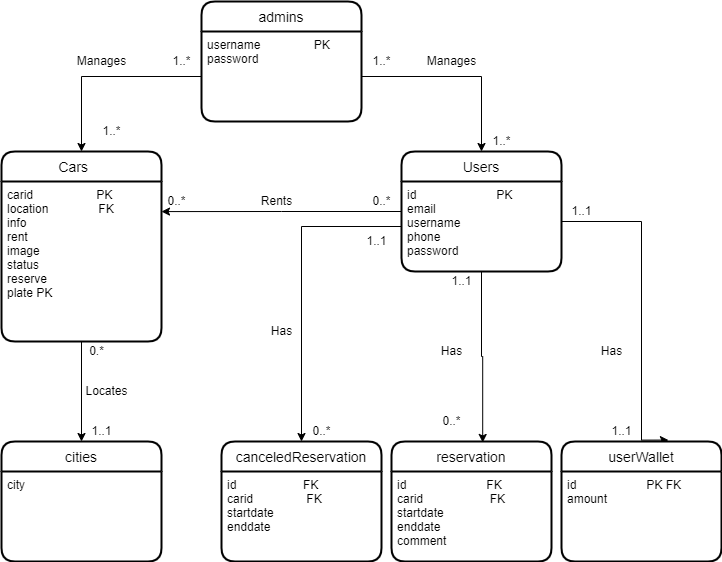

The diagram above was exported from draw.io. Its source (the exported page's mxGraphModel, read from the mxfile embedded in the PNG):
<mxGraphModel dx="997" dy="580" grid="1" gridSize="10" guides="1" tooltips="1" connect="1" arrows="1" fold="1" page="1" pageScale="1" pageWidth="827" pageHeight="1169" math="0" shadow="0">
  <root>
    <mxCell id="0" />
    <mxCell id="1" parent="0" />
    <mxCell id="HW3JP6o-GVQd1-gsivus-14" value="Cars    " style="swimlane;childLayout=stackLayout;horizontal=1;startSize=30;horizontalStack=0;rounded=1;fontSize=14;fontStyle=0;strokeWidth=2;resizeParent=0;resizeLast=1;shadow=0;dashed=0;align=center;" vertex="1" parent="1">
      <mxGeometry x="80" y="160" width="160" height="190" as="geometry" />
    </mxCell>
    <mxCell id="HW3JP6o-GVQd1-gsivus-15" value="carid                   PK&#10;location               FK&#10;info&#10;rent&#10;image&#10;status&#10;reserve&#10;plate PK" style="align=left;strokeColor=none;fillColor=none;spacingLeft=4;fontSize=12;verticalAlign=top;resizable=0;rotatable=0;part=1;" vertex="1" parent="HW3JP6o-GVQd1-gsivus-14">
      <mxGeometry y="30" width="160" height="160" as="geometry" />
    </mxCell>
    <mxCell id="HW3JP6o-GVQd1-gsivus-36" style="edgeStyle=orthogonalEdgeStyle;rounded=0;orthogonalLoop=1;jettySize=auto;html=1;entryX=0.57;entryY=0.008;entryDx=0;entryDy=0;entryPerimeter=0;" edge="1" parent="1" source="HW3JP6o-GVQd1-gsivus-17" target="HW3JP6o-GVQd1-gsivus-25">
      <mxGeometry relative="1" as="geometry" />
    </mxCell>
    <mxCell id="HW3JP6o-GVQd1-gsivus-37" style="edgeStyle=orthogonalEdgeStyle;rounded=0;orthogonalLoop=1;jettySize=auto;html=1;entryX=0.668;entryY=-0.012;entryDx=0;entryDy=0;entryPerimeter=0;" edge="1" parent="1" source="HW3JP6o-GVQd1-gsivus-17" target="HW3JP6o-GVQd1-gsivus-19">
      <mxGeometry relative="1" as="geometry">
        <Array as="points">
          <mxPoint x="720" y="230" />
          <mxPoint x="720" y="449" />
        </Array>
      </mxGeometry>
    </mxCell>
    <mxCell id="HW3JP6o-GVQd1-gsivus-41" style="edgeStyle=orthogonalEdgeStyle;rounded=0;orthogonalLoop=1;jettySize=auto;html=1;entryX=1;entryY=0.188;entryDx=0;entryDy=0;entryPerimeter=0;" edge="1" parent="1" source="HW3JP6o-GVQd1-gsivus-17" target="HW3JP6o-GVQd1-gsivus-15">
      <mxGeometry relative="1" as="geometry" />
    </mxCell>
    <mxCell id="HW3JP6o-GVQd1-gsivus-17" value="Users" style="swimlane;childLayout=stackLayout;horizontal=1;startSize=30;horizontalStack=0;rounded=1;fontSize=14;fontStyle=0;strokeWidth=2;resizeParent=0;resizeLast=1;shadow=0;dashed=0;align=center;" vertex="1" parent="1">
      <mxGeometry x="480" y="160" width="160" height="120" as="geometry" />
    </mxCell>
    <mxCell id="HW3JP6o-GVQd1-gsivus-18" value="id                        PK&#10;email &#10;username&#10;phone&#10;password" style="align=left;strokeColor=none;fillColor=none;spacingLeft=4;fontSize=12;verticalAlign=top;resizable=0;rotatable=0;part=1;" vertex="1" parent="HW3JP6o-GVQd1-gsivus-17">
      <mxGeometry y="30" width="160" height="90" as="geometry" />
    </mxCell>
    <mxCell id="HW3JP6o-GVQd1-gsivus-19" value="userWallet" style="swimlane;childLayout=stackLayout;horizontal=1;startSize=30;horizontalStack=0;rounded=1;fontSize=14;fontStyle=0;strokeWidth=2;resizeParent=0;resizeLast=1;shadow=0;dashed=0;align=center;" vertex="1" parent="1">
      <mxGeometry x="640" y="450" width="160" height="120" as="geometry" />
    </mxCell>
    <mxCell id="HW3JP6o-GVQd1-gsivus-20" value="id                     PK FK&#10;amount          " style="align=left;strokeColor=none;fillColor=none;spacingLeft=4;fontSize=12;verticalAlign=top;resizable=0;rotatable=0;part=1;" vertex="1" parent="HW3JP6o-GVQd1-gsivus-19">
      <mxGeometry y="30" width="160" height="90" as="geometry" />
    </mxCell>
    <mxCell id="HW3JP6o-GVQd1-gsivus-21" value="admins" style="swimlane;childLayout=stackLayout;horizontal=1;startSize=30;horizontalStack=0;rounded=1;fontSize=14;fontStyle=0;strokeWidth=2;resizeParent=0;resizeLast=1;shadow=0;dashed=0;align=center;" vertex="1" parent="1">
      <mxGeometry x="280" y="10" width="160" height="120" as="geometry" />
    </mxCell>
    <mxCell id="HW3JP6o-GVQd1-gsivus-22" value="username                PK&#10;password" style="align=left;strokeColor=none;fillColor=none;spacingLeft=4;fontSize=12;verticalAlign=top;resizable=0;rotatable=0;part=1;" vertex="1" parent="HW3JP6o-GVQd1-gsivus-21">
      <mxGeometry y="30" width="160" height="90" as="geometry" />
    </mxCell>
    <mxCell id="HW3JP6o-GVQd1-gsivus-23" value="cities" style="swimlane;childLayout=stackLayout;horizontal=1;startSize=30;horizontalStack=0;rounded=1;fontSize=14;fontStyle=0;strokeWidth=2;resizeParent=0;resizeLast=1;shadow=0;dashed=0;align=center;" vertex="1" parent="1">
      <mxGeometry x="80" y="450" width="160" height="120" as="geometry" />
    </mxCell>
    <mxCell id="HW3JP6o-GVQd1-gsivus-24" value="city" style="align=left;strokeColor=none;fillColor=none;spacingLeft=4;fontSize=12;verticalAlign=top;resizable=0;rotatable=0;part=1;" vertex="1" parent="HW3JP6o-GVQd1-gsivus-23">
      <mxGeometry y="30" width="160" height="90" as="geometry" />
    </mxCell>
    <mxCell id="HW3JP6o-GVQd1-gsivus-25" value="reservation" style="swimlane;childLayout=stackLayout;horizontal=1;startSize=30;horizontalStack=0;rounded=1;fontSize=14;fontStyle=0;strokeWidth=2;resizeParent=0;resizeLast=1;shadow=0;dashed=0;align=center;" vertex="1" parent="1">
      <mxGeometry x="470" y="450" width="160" height="120" as="geometry" />
    </mxCell>
    <mxCell id="HW3JP6o-GVQd1-gsivus-26" value="id                        FK&#10;carid                    FK&#10;startdate&#10;enddate&#10;comment&#10;" style="align=left;strokeColor=none;fillColor=none;spacingLeft=4;fontSize=12;verticalAlign=top;resizable=0;rotatable=0;part=1;" vertex="1" parent="HW3JP6o-GVQd1-gsivus-25">
      <mxGeometry y="30" width="160" height="90" as="geometry" />
    </mxCell>
    <mxCell id="HW3JP6o-GVQd1-gsivus-27" value="canceledReservation" style="swimlane;childLayout=stackLayout;horizontal=1;startSize=30;horizontalStack=0;rounded=1;fontSize=14;fontStyle=0;strokeWidth=2;resizeParent=0;resizeLast=1;shadow=0;dashed=0;align=center;" vertex="1" parent="1">
      <mxGeometry x="300" y="450" width="160" height="120" as="geometry" />
    </mxCell>
    <mxCell id="HW3JP6o-GVQd1-gsivus-28" value="id                    FK&#10;carid                FK&#10;startdate &#10;enddate&#10;" style="align=left;strokeColor=none;fillColor=none;spacingLeft=4;fontSize=12;verticalAlign=top;resizable=0;rotatable=0;part=1;" vertex="1" parent="HW3JP6o-GVQd1-gsivus-27">
      <mxGeometry y="30" width="160" height="90" as="geometry" />
    </mxCell>
    <mxCell id="HW3JP6o-GVQd1-gsivus-32" style="edgeStyle=orthogonalEdgeStyle;rounded=0;orthogonalLoop=1;jettySize=auto;html=1;entryX=0.5;entryY=0;entryDx=0;entryDy=0;" edge="1" parent="1" source="HW3JP6o-GVQd1-gsivus-22" target="HW3JP6o-GVQd1-gsivus-17">
      <mxGeometry relative="1" as="geometry">
        <mxPoint x="570" y="85" as="targetPoint" />
      </mxGeometry>
    </mxCell>
    <mxCell id="HW3JP6o-GVQd1-gsivus-33" style="edgeStyle=orthogonalEdgeStyle;rounded=0;orthogonalLoop=1;jettySize=auto;html=1;entryX=0.5;entryY=0;entryDx=0;entryDy=0;" edge="1" parent="1" source="HW3JP6o-GVQd1-gsivus-22" target="HW3JP6o-GVQd1-gsivus-14">
      <mxGeometry relative="1" as="geometry" />
    </mxCell>
    <mxCell id="HW3JP6o-GVQd1-gsivus-34" style="edgeStyle=orthogonalEdgeStyle;rounded=0;orthogonalLoop=1;jettySize=auto;html=1;entryX=0.5;entryY=0;entryDx=0;entryDy=0;" edge="1" parent="1" source="HW3JP6o-GVQd1-gsivus-15" target="HW3JP6o-GVQd1-gsivus-23">
      <mxGeometry relative="1" as="geometry" />
    </mxCell>
    <mxCell id="HW3JP6o-GVQd1-gsivus-35" style="edgeStyle=orthogonalEdgeStyle;rounded=0;orthogonalLoop=1;jettySize=auto;html=1;entryX=0.5;entryY=0;entryDx=0;entryDy=0;" edge="1" parent="1" source="HW3JP6o-GVQd1-gsivus-18" target="HW3JP6o-GVQd1-gsivus-27">
      <mxGeometry relative="1" as="geometry" />
    </mxCell>
    <mxCell id="HW3JP6o-GVQd1-gsivus-38" value="Manages" style="text;html=1;align=center;verticalAlign=middle;resizable=0;points=[];autosize=1;strokeColor=none;fillColor=none;" vertex="1" parent="1">
      <mxGeometry x="145" y="60" width="70" height="20" as="geometry" />
    </mxCell>
    <mxCell id="HW3JP6o-GVQd1-gsivus-39" value="Manages" style="text;html=1;align=center;verticalAlign=middle;resizable=0;points=[];autosize=1;strokeColor=none;fillColor=none;" vertex="1" parent="1">
      <mxGeometry x="495" y="60" width="70" height="20" as="geometry" />
    </mxCell>
    <mxCell id="HW3JP6o-GVQd1-gsivus-40" value="1..*" style="text;html=1;align=center;verticalAlign=middle;resizable=0;points=[];autosize=1;strokeColor=none;fillColor=none;" vertex="1" parent="1">
      <mxGeometry x="445" y="60" width="30" height="20" as="geometry" />
    </mxCell>
    <mxCell id="HW3JP6o-GVQd1-gsivus-42" value="Rents" style="text;html=1;align=center;verticalAlign=middle;resizable=0;points=[];autosize=1;strokeColor=none;fillColor=none;" vertex="1" parent="1">
      <mxGeometry x="330" y="200" width="50" height="20" as="geometry" />
    </mxCell>
    <mxCell id="HW3JP6o-GVQd1-gsivus-43" value="Has" style="text;html=1;align=center;verticalAlign=middle;resizable=0;points=[];autosize=1;strokeColor=none;fillColor=none;" vertex="1" parent="1">
      <mxGeometry x="340" y="330" width="40" height="20" as="geometry" />
    </mxCell>
    <mxCell id="HW3JP6o-GVQd1-gsivus-44" value="Has" style="text;html=1;align=center;verticalAlign=middle;resizable=0;points=[];autosize=1;strokeColor=none;fillColor=none;" vertex="1" parent="1">
      <mxGeometry x="510" y="350" width="40" height="20" as="geometry" />
    </mxCell>
    <mxCell id="HW3JP6o-GVQd1-gsivus-45" value="Has" style="text;html=1;align=center;verticalAlign=middle;resizable=0;points=[];autosize=1;strokeColor=none;fillColor=none;" vertex="1" parent="1">
      <mxGeometry x="670" y="350" width="40" height="20" as="geometry" />
    </mxCell>
    <mxCell id="HW3JP6o-GVQd1-gsivus-46" value="Locates" style="text;html=1;align=center;verticalAlign=middle;resizable=0;points=[];autosize=1;strokeColor=none;fillColor=none;" vertex="1" parent="1">
      <mxGeometry x="155" y="390" width="60" height="20" as="geometry" />
    </mxCell>
    <mxCell id="HW3JP6o-GVQd1-gsivus-47" value="1..*" style="text;html=1;align=center;verticalAlign=middle;resizable=0;points=[];autosize=1;strokeColor=none;fillColor=none;" vertex="1" parent="1">
      <mxGeometry x="175" y="130" width="30" height="20" as="geometry" />
    </mxCell>
    <mxCell id="HW3JP6o-GVQd1-gsivus-48" value="1..*" style="text;html=1;align=center;verticalAlign=middle;resizable=0;points=[];autosize=1;strokeColor=none;fillColor=none;" vertex="1" parent="1">
      <mxGeometry x="565" y="140" width="30" height="20" as="geometry" />
    </mxCell>
    <mxCell id="HW3JP6o-GVQd1-gsivus-49" value="1..*" style="text;html=1;align=center;verticalAlign=middle;resizable=0;points=[];autosize=1;strokeColor=none;fillColor=none;" vertex="1" parent="1">
      <mxGeometry x="245" y="60" width="30" height="20" as="geometry" />
    </mxCell>
    <mxCell id="HW3JP6o-GVQd1-gsivus-50" value="0..*" style="text;html=1;align=center;verticalAlign=middle;resizable=0;points=[];autosize=1;strokeColor=none;fillColor=none;" vertex="1" parent="1">
      <mxGeometry x="240" y="200" width="30" height="20" as="geometry" />
    </mxCell>
    <mxCell id="HW3JP6o-GVQd1-gsivus-51" value="0..*" style="text;html=1;align=center;verticalAlign=middle;resizable=0;points=[];autosize=1;strokeColor=none;fillColor=none;" vertex="1" parent="1">
      <mxGeometry x="445" y="200" width="30" height="20" as="geometry" />
    </mxCell>
    <mxCell id="HW3JP6o-GVQd1-gsivus-52" value="0.*" style="text;html=1;align=center;verticalAlign=middle;resizable=0;points=[];autosize=1;strokeColor=none;fillColor=none;" vertex="1" parent="1">
      <mxGeometry x="160" y="350" width="30" height="20" as="geometry" />
    </mxCell>
    <mxCell id="HW3JP6o-GVQd1-gsivus-53" value="1..1" style="text;html=1;align=center;verticalAlign=middle;resizable=0;points=[];autosize=1;strokeColor=none;fillColor=none;" vertex="1" parent="1">
      <mxGeometry x="160" y="430" width="40" height="20" as="geometry" />
    </mxCell>
    <mxCell id="HW3JP6o-GVQd1-gsivus-54" value="1..1" style="text;html=1;align=center;verticalAlign=middle;resizable=0;points=[];autosize=1;strokeColor=none;fillColor=none;" vertex="1" parent="1">
      <mxGeometry x="435" y="240" width="40" height="20" as="geometry" />
    </mxCell>
    <mxCell id="HW3JP6o-GVQd1-gsivus-55" value="0..*" style="text;html=1;align=center;verticalAlign=middle;resizable=0;points=[];autosize=1;strokeColor=none;fillColor=none;" vertex="1" parent="1">
      <mxGeometry x="385" y="430" width="30" height="20" as="geometry" />
    </mxCell>
    <mxCell id="HW3JP6o-GVQd1-gsivus-56" value="0..*" style="text;html=1;align=center;verticalAlign=middle;resizable=0;points=[];autosize=1;strokeColor=none;fillColor=none;" vertex="1" parent="1">
      <mxGeometry x="515" y="420" width="30" height="20" as="geometry" />
    </mxCell>
    <mxCell id="HW3JP6o-GVQd1-gsivus-57" value="1..1" style="text;html=1;align=center;verticalAlign=middle;resizable=0;points=[];autosize=1;strokeColor=none;fillColor=none;" vertex="1" parent="1">
      <mxGeometry x="520" y="280" width="40" height="20" as="geometry" />
    </mxCell>
    <mxCell id="HW3JP6o-GVQd1-gsivus-58" value="1..1" style="text;html=1;align=center;verticalAlign=middle;resizable=0;points=[];autosize=1;strokeColor=none;fillColor=none;" vertex="1" parent="1">
      <mxGeometry x="680" y="430" width="40" height="20" as="geometry" />
    </mxCell>
    <mxCell id="HW3JP6o-GVQd1-gsivus-59" value="1..1" style="text;html=1;align=center;verticalAlign=middle;resizable=0;points=[];autosize=1;strokeColor=none;fillColor=none;" vertex="1" parent="1">
      <mxGeometry x="640" y="210" width="40" height="20" as="geometry" />
    </mxCell>
  </root>
</mxGraphModel>